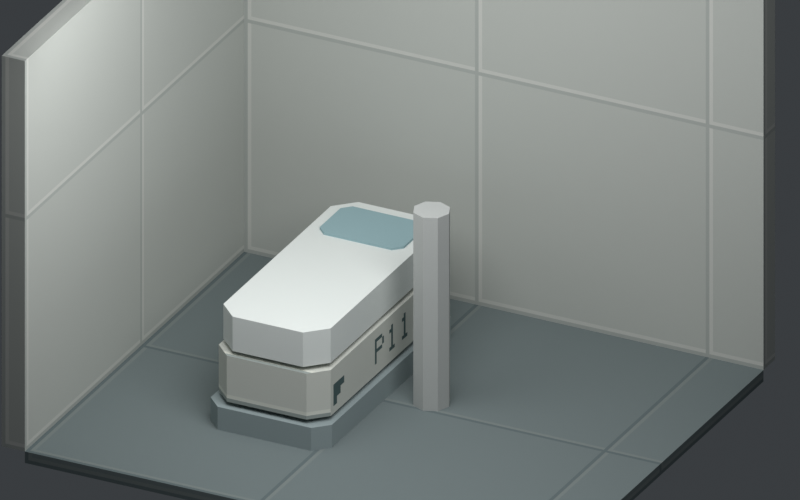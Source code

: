 # Source: room1_lowpoly_sample_v1.blend  (saved by Blender 5.0.119; exported with 4.5.12 LTS)
import bpy
from mathutils import Matrix  # noqa: F401  (used for matrix-valued properties, if any)

bpy.ops.wm.read_factory_settings(use_empty=True)
scene = bpy.context.scene
scene.name = 'Scene'

# ---- collections
col_01_local_room_shell = bpy.data.collections.new('01_LOCAL_ROOM_SHELL'); scene.collection.children.link(col_01_local_room_shell)
col_02_p11_engineering_placeholder = bpy.data.collections.new('02_P11_ENGINEERING_PLACEHOLDER'); scene.collection.children.link(col_02_p11_engineering_placeholder)
col_03_scale_reference_not_character = bpy.data.collections.new('03_SCALE_REFERENCE_NOT_CHARACTER'); scene.collection.children.link(col_03_scale_reference_not_character)
col_04_review_cameras_and_lights = bpy.data.collections.new('04_REVIEW_CAMERAS_AND_LIGHTS'); scene.collection.children.link(col_04_review_cameras_and_lights)

# ---- images (referenced by path relative to the original .blend; pixels are not part of the script)
import os
ASSET_DIR = os.environ.get("B2B_ASSET_DIR", "")  # directory of the original .blend (textures are referenced by path, not embedded)
HERE = os.path.dirname(os.path.abspath(__file__))  # packed textures are extracted next to this script under _unpacked/

def load_image(name, relpath, width, height, colorspace="sRGB"):
    """Load a texture the original file referenced (path relative to the .blend, or extracted next to this script)."""
    p = next((c for c in (os.path.join(HERE, relpath), os.path.join(ASSET_DIR, relpath)) if relpath and os.path.exists(c)), "")
    if p:
        img = bpy.data.images.load(p, check_existing=True)
        img.name = name
    else:  # same state as the original file: an image datablock whose file is absent (Cycles renders it pink)
        img = bpy.data.images.new(name, width, height)
        img.source = "FILE"
        img.filepath = "//" + (relpath or name)
    img.colorspace_settings.name = colorspace
    return img
img_floor_test_128 = load_image('floor_test_128', '_unpacked/floor_test_128.ca54c371.png', 128, 128, 'sRGB')
img_wall_test_128 = load_image('wall_test_128', '_unpacked/wall_test_128.73472a32.png', 128, 128, 'sRGB')
img_pod_test_128 = load_image('pod_test_128', '_unpacked/pod_test_128.c9e9a6db.png', 128, 128, 'sRGB')
img_p11_label_256x32 = load_image('P11_label_256x32', '_unpacked/P11_label_256x32.bb6f4c6b.png', 256, 32, 'sRGB')

# ---- materials (node trees are filled in below, after node groups)
mat_test_floor_32texels_per_m = bpy.data.materials.new('TEST_floor_32texels_per_m')
mat_test_floor_32texels_per_m.diffuse_color = (0.4, 0.46, 0.46, 1.0)
mat_test_wall_32texels_per_m = bpy.data.materials.new('TEST_wall_32texels_per_m')
mat_test_wall_32texels_per_m.diffuse_color = (0.65, 0.67, 0.64, 1.0)
mat_test_base_matte = bpy.data.materials.new('TEST_base_matte')
mat_test_base_matte.diffuse_color = (0.29, 0.35, 0.36, 1.0)
mat_test_pod_surface_32texels_per_m = bpy.data.materials.new('TEST_pod_surface_32texels_per_m')
mat_test_pod_surface_32texels_per_m.diffuse_color = (0.73, 0.76, 0.72, 1.0)
mat_test_p11_right_side_64texels_per_m = bpy.data.materials.new('TEST_P11_right_side_64texels_per_m')
mat_test_p11_right_side_64texels_per_m.diffuse_color = (0.73, 0.76, 0.72, 1.0)
mat_test_lid_matte = bpy.data.materials.new('TEST_lid_matte')
mat_test_lid_matte.diffuse_color = (0.72, 0.76, 0.74, 1.0)
mat_observation_zone_opaque_placeholder = bpy.data.materials.new('OBSERVATION_ZONE_OPAQUE_PLACEHOLDER')
mat_observation_zone_opaque_placeholder.diffuse_color = (0.29, 0.43, 0.46, 1.0)
mat_scale_column_neutral = bpy.data.materials.new('Scale_column_neutral')
mat_scale_column_neutral.diffuse_color = (0.45, 0.47, 0.46, 1.0)

# ---- material node trees
mat_test_floor_32texels_per_m.use_nodes = True; mat_test_floor_32texels_per_m.node_tree.nodes.clear()
_N = mat_test_floor_32texels_per_m.node_tree.nodes; _L = mat_test_floor_32texels_per_m.node_tree.links
n0 = _N.new('ShaderNodeBsdfPrincipled'); n0.name = 'Principled BSDF'; n0.location = (-200, 100)
n0.inputs[2].default_value = 0.88
n0.inputs[13].default_value = 0.18
n1 = _N.new('ShaderNodeOutputMaterial'); n1.name = 'Material Output'; n1.location = (200, 100)
n2 = _N.new('ShaderNodeTexImage'); n2.name = 'Image Texture'; n2.location = (0, 0)
n2.label = 'Neutral pixel TEST - not approved palette'
n2.image = img_floor_test_128
n2.interpolation = 'Closest'
_L.new(n0.outputs[0], n1.inputs[0])
_L.new(n2.outputs[0], n0.inputs[0])
n1.is_active_output = True
mat_test_wall_32texels_per_m.use_nodes = True; mat_test_wall_32texels_per_m.node_tree.nodes.clear()
_N = mat_test_wall_32texels_per_m.node_tree.nodes; _L = mat_test_wall_32texels_per_m.node_tree.links
n0 = _N.new('ShaderNodeBsdfPrincipled'); n0.name = 'Principled BSDF'; n0.location = (-200, 100)
n0.inputs[2].default_value = 0.88
n0.inputs[13].default_value = 0.18
n1 = _N.new('ShaderNodeOutputMaterial'); n1.name = 'Material Output'; n1.location = (200, 100)
n2 = _N.new('ShaderNodeTexImage'); n2.name = 'Image Texture'; n2.location = (0, 0)
n2.label = 'Neutral pixel TEST - not approved palette'
n2.image = img_wall_test_128
n2.interpolation = 'Closest'
_L.new(n0.outputs[0], n1.inputs[0])
_L.new(n2.outputs[0], n0.inputs[0])
n1.is_active_output = True
mat_test_base_matte.use_nodes = True; mat_test_base_matte.node_tree.nodes.clear()
_N = mat_test_base_matte.node_tree.nodes; _L = mat_test_base_matte.node_tree.links
n0 = _N.new('ShaderNodeBsdfPrincipled'); n0.name = 'Principled BSDF'; n0.location = (-200, 100)
n0.inputs[0].default_value = (0.29, 0.35, 0.36, 1.0)
n0.inputs[2].default_value = 0.88
n0.inputs[13].default_value = 0.18
n1 = _N.new('ShaderNodeOutputMaterial'); n1.name = 'Material Output'; n1.location = (200, 100)
_L.new(n0.outputs[0], n1.inputs[0])
n1.is_active_output = True
mat_test_pod_surface_32texels_per_m.use_nodes = True; mat_test_pod_surface_32texels_per_m.node_tree.nodes.clear()
_N = mat_test_pod_surface_32texels_per_m.node_tree.nodes; _L = mat_test_pod_surface_32texels_per_m.node_tree.links
n0 = _N.new('ShaderNodeBsdfPrincipled'); n0.name = 'Principled BSDF'; n0.location = (-200, 100)
n0.inputs[2].default_value = 0.88
n0.inputs[13].default_value = 0.18
n1 = _N.new('ShaderNodeOutputMaterial'); n1.name = 'Material Output'; n1.location = (200, 100)
n2 = _N.new('ShaderNodeTexImage'); n2.name = 'Image Texture'; n2.location = (0, 0)
n2.label = 'Neutral pixel TEST - not approved palette'
n2.image = img_pod_test_128
n2.interpolation = 'Closest'
_L.new(n0.outputs[0], n1.inputs[0])
_L.new(n2.outputs[0], n0.inputs[0])
n1.is_active_output = True
mat_test_p11_right_side_64texels_per_m.use_nodes = True; mat_test_p11_right_side_64texels_per_m.node_tree.nodes.clear()
_N = mat_test_p11_right_side_64texels_per_m.node_tree.nodes; _L = mat_test_p11_right_side_64texels_per_m.node_tree.links
n0 = _N.new('ShaderNodeBsdfPrincipled'); n0.name = 'Principled BSDF'; n0.location = (-200, 100)
n0.inputs[2].default_value = 0.88
n0.inputs[13].default_value = 0.18
n1 = _N.new('ShaderNodeOutputMaterial'); n1.name = 'Material Output'; n1.location = (200, 100)
n2 = _N.new('ShaderNodeTexImage'); n2.name = 'Image Texture'; n2.location = (0, 0)
n2.label = 'Neutral pixel TEST - not approved palette'
n2.image = img_p11_label_256x32
n2.interpolation = 'Closest'
_L.new(n0.outputs[0], n1.inputs[0])
_L.new(n2.outputs[0], n0.inputs[0])
n1.is_active_output = True
mat_test_lid_matte.use_nodes = True; mat_test_lid_matte.node_tree.nodes.clear()
_N = mat_test_lid_matte.node_tree.nodes; _L = mat_test_lid_matte.node_tree.links
n0 = _N.new('ShaderNodeBsdfPrincipled'); n0.name = 'Principled BSDF'; n0.location = (-200, 100)
n0.inputs[0].default_value = (0.72, 0.76, 0.74, 1.0)
n0.inputs[2].default_value = 0.88
n0.inputs[13].default_value = 0.18
n1 = _N.new('ShaderNodeOutputMaterial'); n1.name = 'Material Output'; n1.location = (200, 100)
_L.new(n0.outputs[0], n1.inputs[0])
n1.is_active_output = True
mat_observation_zone_opaque_placeholder.use_nodes = True; mat_observation_zone_opaque_placeholder.node_tree.nodes.clear()
_N = mat_observation_zone_opaque_placeholder.node_tree.nodes; _L = mat_observation_zone_opaque_placeholder.node_tree.links
n0 = _N.new('ShaderNodeBsdfPrincipled'); n0.name = 'Principled BSDF'; n0.location = (-200, 100)
n0.inputs[0].default_value = (0.29, 0.43, 0.46, 1.0)
n0.inputs[2].default_value = 0.88
n0.inputs[13].default_value = 0.18
n1 = _N.new('ShaderNodeOutputMaterial'); n1.name = 'Material Output'; n1.location = (200, 100)
_L.new(n0.outputs[0], n1.inputs[0])
n1.is_active_output = True
mat_scale_column_neutral.use_nodes = True; mat_scale_column_neutral.node_tree.nodes.clear()
_N = mat_scale_column_neutral.node_tree.nodes; _L = mat_scale_column_neutral.node_tree.links
n0 = _N.new('ShaderNodeBsdfPrincipled'); n0.name = 'Principled BSDF'; n0.location = (-200, 100)
n0.inputs[0].default_value = (0.45, 0.47, 0.46, 1.0)
n0.inputs[2].default_value = 0.88
n0.inputs[13].default_value = 0.18
n1 = _N.new('ShaderNodeOutputMaterial'); n1.name = 'Material Output'; n1.location = (200, 100)
_L.new(n0.outputs[0], n1.inputs[0])
n1.is_active_output = True

# ---- world
world_neutral_review_world = bpy.data.worlds.new('Neutral_review_world'); scene.world = world_neutral_review_world
world_neutral_review_world.use_nodes = True; world_neutral_review_world.node_tree.nodes.clear()
_N = world_neutral_review_world.node_tree.nodes; _L = world_neutral_review_world.node_tree.links
n0 = _N.new('ShaderNodeBackground'); n0.name = 'Background'; n0.location = (-200, 100)
n0.inputs[0].default_value = (0.18, 0.2, 0.22, 1.0)
n0.inputs[1].default_value = 0.35
n1 = _N.new('ShaderNodeOutputWorld'); n1.name = 'World Output'; n1.location = (200, 100)
_L.new(n0.outputs[0], n1.inputs[0])
n1.is_active_output = True

# ---- cameras
cam_camera_a_local_near_side_candidate = bpy.data.cameras.new('Camera_A_local_near_side_candidate')
cam_camera_a_local_near_side_candidate.type = 'ORTHO'
cam_camera_a_local_near_side_candidate.clip_end = 200.0
cam_camera_a_local_near_side_candidate.ortho_scale = 6.2
cam_camera_c_pixel_surface_close = bpy.data.cameras.new('Camera_C_pixel_surface_close')
cam_camera_c_pixel_surface_close.type = 'ORTHO'
cam_camera_c_pixel_surface_close.clip_end = 200.0
cam_camera_c_pixel_surface_close.ortho_scale = 3.1

# ---- lights
light_review_key_not_room_fixture = bpy.data.lights.new('REVIEW_key_not_room_fixture', 'AREA')
light_review_key_not_room_fixture.energy = 400.0
light_review_key_not_room_fixture.shape = 'DISK'
light_review_key_not_room_fixture.size = 5.0
light_review_fill_not_room_fixture = bpy.data.lights.new('REVIEW_fill_not_room_fixture', 'AREA')
light_review_fill_not_room_fixture.energy = 100.0
light_review_fill_not_room_fixture.shape = 'DISK'
light_review_fill_not_room_fixture.size = 3.0

# ---- meshes
me_local_floor_crop_mesh = bpy.data.meshes.new('Local_floor_crop_mesh')
me_local_floor_crop_mesh.from_pydata([(0.0, 0.0, 0.0), (4.5, 0.0, 0.0), (4.5, 3.8, 0.0), (0.0, 3.8, 0.0), (0.0, 0.0, 0.1), (4.5, 0.0, 0.1), (4.5, 3.8, 0.1), (0.0, 3.8, 0.1)], [], [(3, 2, 1, 0), (4, 5, 6, 7), (0, 1, 5, 4), (1, 2, 6, 5), (2, 3, 7, 6), (3, 0, 4, 7)])
_uv = me_local_floor_crop_mesh.uv_layers.new(name='UV_TEST_PLANAR_TEXEL_DENSITY')
_uv.uv.foreach_set('vector', [0.0, 0.95, 1.125, 0.95, 1.125, 0.0, 0.0, 0.0, 0.0, 0.0, 1.125, 0.0, 1.125, 0.95, 0.0, 0.95, 0.0, 0.0, 1.125, 0.0, 1.125, 0.025, 0.0, 0.025, 0.0, 0.0, 0.95, 0.0, 0.95, 0.025, 0.0, 0.025, 1.125, 0.0, 0.0, 0.0, 0.0, 0.025, 1.125, 0.025, 0.95, 0.0, 0.0, 0.0, 0.0, 0.025, 0.95, 0.025])
me_local_floor_crop_mesh.materials.append(mat_test_floor_32texels_per_m)
me_local_floor_crop_mesh.update()
me_local_left_wall_0p20m_mesh = bpy.data.meshes.new('Local_left_wall_0p20m_mesh')
me_local_left_wall_0p20m_mesh.from_pydata([(0.0, 0.0, 0.0), (0.2, 0.0, 0.0), (0.2, 4.0, 0.0), (0.0, 4.0, 0.0), (0.0, 0.0, 3.4), (0.2, 0.0, 3.4), (0.2, 4.0, 3.4), (0.0, 4.0, 3.4)], [], [(3, 2, 1, 0), (4, 5, 6, 7), (0, 1, 5, 4), (1, 2, 6, 5), (2, 3, 7, 6), (3, 0, 4, 7)])
_uv = me_local_left_wall_0p20m_mesh.uv_layers.new(name='UV_TEST_PLANAR_TEXEL_DENSITY')
_uv.uv.foreach_set('vector', [0.0, 1.0, 0.05, 1.0, 0.05, 0.0, 0.0, 0.0, 0.0, 0.0, 0.05, 0.0, 0.05, 1.0, 0.0, 1.0, 0.0, 0.0, 0.05, 0.0, 0.05, 0.85, 0.0, 0.85, 0.0, 0.0, 1.0, 0.0, 1.0, 0.85, 0.0, 0.85, 0.05, 0.0, 0.0, 0.0, 0.0, 0.85, 0.05, 0.85, 1.0, 0.0, 0.0, 0.0, 0.0, 0.85, 1.0, 0.85])
me_local_left_wall_0p20m_mesh.materials.append(mat_test_wall_32texels_per_m)
me_local_left_wall_0p20m_mesh.update()
me_local_rear_wall_0p20m_mesh = bpy.data.meshes.new('Local_rear_wall_0p20m_mesh')
me_local_rear_wall_0p20m_mesh.from_pydata([(0.0, 0.0, 0.0), (4.5, 0.0, 0.0), (4.5, 0.2, 0.0), (0.0, 0.2, 0.0), (0.0, 0.0, 3.4), (4.5, 0.0, 3.4), (4.5, 0.2, 3.4), (0.0, 0.2, 3.4)], [], [(3, 2, 1, 0), (4, 5, 6, 7), (0, 1, 5, 4), (1, 2, 6, 5), (2, 3, 7, 6), (3, 0, 4, 7)])
_uv = me_local_rear_wall_0p20m_mesh.uv_layers.new(name='UV_TEST_PLANAR_TEXEL_DENSITY')
_uv.uv.foreach_set('vector', [0.0, 0.05, 1.125, 0.05, 1.125, 0.0, 0.0, 0.0, 0.0, 0.0, 1.125, 0.0, 1.125, 0.05, 0.0, 0.05, 0.0, 0.0, 1.125, 0.0, 1.125, 0.85, 0.0, 0.85, 0.0, 0.0, 0.05, 0.0, 0.05, 0.85, 0.0, 0.85, 1.125, 0.0, 0.0, 0.0, 0.0, 0.85, 1.125, 0.85, 0.05, 0.0, 0.0, 0.0, 0.0, 0.85, 0.05, 0.85])
me_local_rear_wall_0p20m_mesh.materials.append(mat_test_wall_32texels_per_m)
me_local_rear_wall_0p20m_mesh.update()
me_p11_base_inherited_mesh = bpy.data.meshes.new('P11_Base_inherited_mesh')
me_p11_base_inherited_mesh.from_pydata([(0.12, 0.0, 0.0), (0.93, 0.0, 0.0), (1.05, 0.12, 0.0), (1.05, 2.18, 0.0), (0.93, 2.3, 0.0), (0.12, 2.3, 0.0), (0.0, 2.18, 0.0), (0.0, 0.12, 0.0), (0.12, 0.0, 0.2), (0.93, 0.0, 0.2), (1.05, 0.12, 0.2), (1.05, 2.18, 0.2), (0.93, 2.3, 0.2), (0.12, 2.3, 0.2), (0.0, 2.18, 0.2), (0.0, 0.12, 0.2)], [], [(7, 6, 5, 4, 3, 2, 1, 0), (8, 9, 10, 11, 12, 13, 14, 15), (0, 1, 9, 8), (1, 2, 10, 9), (2, 3, 11, 10), (3, 4, 12, 11), (4, 5, 13, 12), (5, 6, 14, 13), (6, 7, 15, 14), (7, 0, 8, 15)])
_uv = me_p11_base_inherited_mesh.uv_layers.new(name='UV_TEST_PLANAR_TEXEL_DENSITY')
_uv.uv.foreach_set('vector', [0.0, 0.03, 0.0, 0.545, 0.03, 0.575, 0.2325, 0.575, 0.2625, 0.545, 0.2625, 0.03, 0.2325, 0.0, 0.03, 0.0, 0.03, 0.0, 0.2325, 0.0, 0.2625, 0.03, 0.2625, 0.545, 0.2325, 0.575, 0.03, 0.575, 0.0, 0.545, 0.0, 0.03, 0.03, 0.0, 0.2325, 0.0, 0.2325, 0.05, 0.03, 0.05, 0.0, 0.0, 0.03, 0.0, 0.03, 0.05, 0.0, 0.05, 0.03, 0.0, 0.545, 0.0, 0.545, 0.05, 0.03, 0.05, 0.2625, 0.0, 0.2325, 0.0, 0.2325, 0.05, 0.2625, 0.05, 0.2325, 0.0, 0.03, 0.0, 0.03, 0.05, 0.2325, 0.05, 0.03, 0.0, 0.0, 0.0, 0.0, 0.05, 0.03, 0.05, 0.545, 0.0, 0.03, 0.0, 0.03, 0.05, 0.545, 0.05, 0.03, 0.0, 0.0, 0.0, 0.0, 0.05, 0.03, 0.05])
me_p11_base_inherited_mesh.materials.append(mat_test_base_matte)
me_p11_base_inherited_mesh.update()
me_p11_body_inherited_mesh = bpy.data.meshes.new('P11_Body_inherited_mesh')
me_p11_body_inherited_mesh.from_pydata([(0.14, 0.0, 0.0), (0.83, 0.0, 0.0), (0.97, 0.14, 0.0), (0.97, 2.08, 0.0), (0.83, 2.22, 0.0), (0.14, 2.22, 0.0), (0.0, 2.08, 0.0), (0.0, 0.14, 0.0), (0.14, 0.0, 0.4), (0.83, 0.0, 0.4), (0.97, 0.14, 0.4), (0.97, 2.08, 0.4), (0.83, 2.22, 0.4), (0.14, 2.22, 0.4), (0.0, 2.08, 0.4), (0.0, 0.14, 0.4)], [], [(7, 6, 5, 4, 3, 2, 1, 0), (8, 9, 10, 11, 12, 13, 14, 15), (0, 1, 9, 8), (1, 2, 10, 9), (2, 3, 11, 10), (3, 4, 12, 11), (4, 5, 13, 12), (5, 6, 14, 13), (6, 7, 15, 14), (7, 0, 8, 15)])
me_p11_body_inherited_mesh.polygons.foreach_set('material_index', [0, 0, 0, 0, 1, 0, 0, 0, 0, 0])
_uv = me_p11_body_inherited_mesh.uv_layers.new(name='UV_TEST_PLANAR_TEXEL_DENSITY')
_uv.uv.foreach_set('vector', [0.0, 0.035, 0.0, 0.52, 0.035, 0.555, 0.2075, 0.555, 0.2425, 0.52, 0.2425, 0.035, 0.2075, 0.0, 0.035, 0.0, 0.035, 0.0, 0.2075, 0.0, 0.2425, 0.035, 0.2425, 0.52, 0.2075, 0.555, 0.035, 0.555, 0.0, 0.52, 0.0, 0.035, 0.035, 0.0, 0.2075, 0.0, 0.2075, 0.1, 0.035, 0.1, 0.2075, 0.0, 0.2425, 0.0, 0.2425, 0.1, 0.2075, 0.1, 0.035, 0.0, 0.52, 0.0, 0.52, 0.8, 0.035, 0.8, 0.52, 0.0, 0.555, 0.0, 0.555, 0.1, 0.52, 0.1, 0.2075, 0.0, 0.035, 0.0, 0.035, 0.1, 0.2075, 0.1, 0.555, 0.0, 0.52, 0.0, 0.52, 0.1, 0.555, 0.1, 0.52, 0.0, 0.035, 0.0, 0.035, 0.1, 0.52, 0.1, 0.035, 0.0, 0.0, 0.0, 0.0, 0.1, 0.035, 0.1])
me_p11_body_inherited_mesh.materials.append(mat_test_pod_surface_32texels_per_m)
me_p11_body_inherited_mesh.materials.append(mat_test_p11_right_side_64texels_per_m)
me_p11_body_inherited_mesh.update()
me_p11_lid_inherited_mesh = bpy.data.meshes.new('P11_Lid_inherited_mesh')
me_p11_lid_inherited_mesh.from_pydata([(0.16, 0.0, 0.0), (0.77, 0.0, 0.0), (0.93, 0.16, 0.0), (0.93, 2.02, 0.0), (0.77, 2.18, 0.0), (0.16, 2.18, 0.0), (0.0, 2.02, 0.0), (0.0, 0.16, 0.0), (0.16, 0.0, 0.3), (0.77, 0.0, 0.3), (0.93, 0.16, 0.3), (0.93, 2.02, 0.3), (0.77, 2.18, 0.3), (0.16, 2.18, 0.3), (0.0, 2.02, 0.3), (0.0, 0.16, 0.3)], [], [(7, 6, 5, 4, 3, 2, 1, 0), (8, 9, 10, 11, 12, 13, 14, 15), (0, 1, 9, 8), (1, 2, 10, 9), (2, 3, 11, 10), (3, 4, 12, 11), (4, 5, 13, 12), (5, 6, 14, 13), (6, 7, 15, 14), (7, 0, 8, 15)])
_uv = me_p11_lid_inherited_mesh.uv_layers.new(name='UV_TEST_PLANAR_TEXEL_DENSITY')
_uv.uv.foreach_set('vector', [0.0, 0.04, 0.0, 0.505, 0.04, 0.545, 0.1925, 0.545, 0.2325, 0.505, 0.2325, 0.04, 0.1925, 0.0, 0.04, 0.0, 0.04, 0.0, 0.1925, 0.0, 0.2325, 0.04, 0.2325, 0.505, 0.1925, 0.545, 0.04, 0.545, 0.0, 0.505, 0.0, 0.04, 0.04, 0.0, 0.1925, 0.0, 0.1925, 0.075, 0.04, 0.075, 0.1925, 0.0, 0.2325, 0.0, 0.2325, 0.075, 0.1925, 0.075, 0.04, 0.0, 0.505, 0.0, 0.505, 0.075, 0.04, 0.075, 0.505, 0.0, 0.545, 0.0, 0.545, 0.075, 0.505, 0.075, 0.1925, 0.0, 0.04, 0.0, 0.04, 0.075, 0.1925, 0.075, 0.545, 0.0, 0.505, 0.0, 0.505, 0.075, 0.545, 0.075, 0.505, 0.0, 0.04, 0.0, 0.04, 0.075, 0.505, 0.075, 0.04, 0.0, 0.0, 0.0, 0.0, 0.075, 0.04, 0.075])
me_p11_lid_inherited_mesh.materials.append(mat_test_lid_matte)
me_p11_lid_inherited_mesh.update()
me_p11_head_zone_inherited_mesh = bpy.data.meshes.new('P11_Head_zone_inherited_mesh')
me_p11_head_zone_inherited_mesh.from_pydata([(0.07, 0.0, 0.0), (0.66, 0.0, 0.0), (0.73, 0.07, 0.0), (0.73, 0.43, 0.0), (0.66, 0.5, 0.0), (0.07, 0.5, 0.0), (0.0, 0.43, 0.0), (0.0, 0.07, 0.0), (0.07, 0.0, 0.02), (0.66, 0.0, 0.02), (0.73, 0.07, 0.02), (0.73, 0.43, 0.02), (0.66, 0.5, 0.02), (0.07, 0.5, 0.02), (0.0, 0.43, 0.02), (0.0, 0.07, 0.02)], [], [(7, 6, 5, 4, 3, 2, 1, 0), (8, 9, 10, 11, 12, 13, 14, 15), (0, 1, 9, 8), (1, 2, 10, 9), (2, 3, 11, 10), (3, 4, 12, 11), (4, 5, 13, 12), (5, 6, 14, 13), (6, 7, 15, 14), (7, 0, 8, 15)])
_uv = me_p11_head_zone_inherited_mesh.uv_layers.new(name='UV_TEST_PLANAR_TEXEL_DENSITY')
_uv.uv.foreach_set('vector', [0.0, 0.0175, 0.0, 0.1075, 0.0175, 0.125, 0.165, 0.125, 0.1825, 0.1075, 0.1825, 0.0175, 0.165, 0.0, 0.0175, 0.0, 0.0175, 0.0, 0.165, 0.0, 0.1825, 0.0175, 0.1825, 0.1075, 0.165, 0.125, 0.0175, 0.125, 0.0, 0.1075, 0.0, 0.0175, 0.0175, 0.0, 0.165, 0.0, 0.165, 0.005, 0.0175, 0.005, 0.0, 0.0, 0.0175, 0.0, 0.0175, 0.005, 0.0, 0.005, 0.0175, 0.0, 0.1075, 0.0, 0.1075, 0.005, 0.0175, 0.005, 0.1075, 0.0, 0.125, 0.0, 0.125, 0.005, 0.1075, 0.005, 0.165, 0.0, 0.0175, 0.0, 0.0175, 0.005, 0.165, 0.005, 0.0175, 0.0, 0.0, 0.0, 0.0, 0.005, 0.0175, 0.005, 0.1075, 0.0, 0.0175, 0.0, 0.0175, 0.005, 0.1075, 0.005, 0.0175, 0.0, 0.0, 0.0, 0.0, 0.005, 0.0175, 0.005])
me_p11_head_zone_inherited_mesh.materials.append(mat_observation_zone_opaque_placeholder)
me_p11_head_zone_inherited_mesh.update()
me_cylinder = bpy.data.meshes.new('Cylinder')
me_cylinder.from_pydata([(0.0, 0.15, -0.84), (0.0, 0.15, 0.84), (0.1061, 0.1061, -0.84), (0.1061, 0.1061, 0.84), (0.15, 0.0, -0.84), (0.15, 0.0, 0.84), (0.1061, -0.1061, -0.84), (0.1061, -0.1061, 0.84), (0.0, -0.15, -0.84), (0.0, -0.15, 0.84), (-0.1061, -0.1061, -0.84), (-0.1061, -0.1061, 0.84), (-0.15, 0.0, -0.84), (-0.15, 0.0, 0.84), (-0.1061, 0.1061, -0.84), (-0.1061, 0.1061, 0.84)], [], [(0, 1, 3, 2), (2, 3, 5, 4), (4, 5, 7, 6), (6, 7, 9, 8), (8, 9, 11, 10), (10, 11, 13, 12), (3, 1, 15, 13, 11, 9, 7, 5), (12, 13, 15, 14), (14, 15, 1, 0), (0, 2, 4, 6, 8, 10, 12, 14)])
_uv = me_cylinder.uv_layers.new(name='UVMap')
_uv.uv.foreach_set('vector', [1.0, 0.5, 1.0, 1.0, 0.875, 1.0, 0.875, 0.5, 0.875, 0.5, 0.875, 1.0, 0.75, 1.0, 0.75, 0.5, 0.75, 0.5, 0.75, 1.0, 0.625, 1.0, 0.625, 0.5, 0.625, 0.5, 0.625, 1.0, 0.5, 1.0, 0.5, 0.5, 0.5, 0.5, 0.5, 1.0, 0.375, 1.0, 0.375, 0.5, 0.375, 0.5, 0.375, 1.0, 0.25, 1.0, 0.25, 0.5, 0.4197, 0.4197, 0.25, 0.49, 0.08029, 0.4197, 0.01, 0.25, 0.08029, 0.08029, 0.25, 0.01, 0.4197, 0.08029, 0.49, 0.25, 0.25, 0.5, 0.25, 1.0, 0.125, 1.0, 0.125, 0.5, 0.125, 0.5, 0.125, 1.0, 0.0, 1.0, 0.0, 0.5, 0.75, 0.49, 0.9197, 0.4197, 0.99, 0.25, 0.9197, 0.08029, 0.75, 0.01, 0.5803, 0.08029, 0.51, 0.25, 0.5803, 0.4197])
_uv.active_render = True
_uv = me_cylinder.uv_layers.new(name='UV_TEST_PLANAR_TEXEL_DENSITY')
_uv.uv.foreach_set('vector', [0.0375, 0.0, 0.0375, 0.42, 0.06402, 0.42, 0.06402, 0.0, 0.06402, 0.0, 0.06402, 0.42, 0.0375, 0.42, 0.0375, 0.0, 0.0375, 0.0, 0.0375, 0.42, 0.01098, 0.42, 0.01098, 0.0, 0.06402, 0.0, 0.06402, 0.42, 0.0375, 0.42, 0.0375, 0.0, 0.0375, 0.0, 0.0375, 0.42, 0.01098, 0.42, 0.01098, 0.0, 0.01098, 0.0, 0.01098, 0.42, 0.0375, 0.42, 0.0375, 0.0, 0.06402, 0.06402, 0.0375, 0.075, 0.01098, 0.06402, 0.0, 0.0375, 0.01098, 0.01098, 0.0375, 0.0, 0.06402, 0.01098, 0.075, 0.0375, 0.0375, 0.0, 0.0375, 0.42, 0.06402, 0.42, 0.06402, 0.0, 0.01098, 0.0, 0.01098, 0.42, 0.0375, 0.42, 0.0375, 0.0, 0.0375, 0.075, 0.06402, 0.06402, 0.075, 0.0375, 0.06402, 0.01098, 0.0375, 0.0, 0.01098, 0.01098, 0.0, 0.0375, 0.01098, 0.06402])
me_cylinder.materials.append(mat_scale_column_neutral)
me_cylinder.update()

# ---- objects
ob_local_floor_crop = bpy.data.objects.new('Local_floor_crop', me_local_floor_crop_mesh)
ob_local_left_wall_0p20m = bpy.data.objects.new('Local_left_wall_0p20m', me_local_left_wall_0p20m_mesh)
ob_local_rear_wall_0p20m = bpy.data.objects.new('Local_rear_wall_0p20m', me_local_rear_wall_0p20m_mesh)
ob_p11_base_inherited = bpy.data.objects.new('P11_Base_inherited', me_p11_base_inherited_mesh)
ob_p11_body_inherited = bpy.data.objects.new('P11_Body_inherited', me_p11_body_inherited_mesh)
ob_p11_lid_inherited = bpy.data.objects.new('P11_Lid_inherited', me_p11_lid_inherited_mesh)
ob_p11_head_zone_inherited = bpy.data.objects.new('P11_Head_zone_inherited', me_p11_head_zone_inherited_mesh)
ob_scale_column_1p68m_not_character = bpy.data.objects.new('Scale_column_1p68m_NOT_CHARACTER', me_cylinder)
ob_camera_a_local_near_side_candidate = bpy.data.objects.new('Camera_A_local_near_side_candidate', cam_camera_a_local_near_side_candidate)
ob_camera_c_pixel_surface_close = bpy.data.objects.new('Camera_C_pixel_surface_close', cam_camera_c_pixel_surface_close)
ob_review_key_not_room_fixture = bpy.data.objects.new('REVIEW_key_not_room_fixture', light_review_key_not_room_fixture)
ob_review_fill_not_room_fixture = bpy.data.objects.new('REVIEW_fill_not_room_fixture', light_review_fill_not_room_fixture)

# ---- transforms, parenting, visibility, modifiers, constraints
ob_local_floor_crop.location = (0.2, 5.5, -0.1)
ob_local_left_wall_0p20m.location = (0.0, 5.5, 0.0)
ob_local_rear_wall_0p20m.location = (0.2, 9.3, 0.0)
ob_p11_base_inherited.location = (1.25, 6.5, 0.0)
ob_p11_body_inherited.location = (1.29, 6.54, 0.24)
ob_p11_lid_inherited.location = (1.31, 6.56, 0.68)
ob_p11_head_zone_inherited.location = (1.41, 8.12, 0.98)
ob_scale_column_1p68m_not_character.location = (2.65, 7.65, 0.84)
ob_camera_a_local_near_side_candidate.location = (6.95, -1.5, 6.5)
ob_camera_a_local_near_side_candidate.rotation_euler = (1.098, 9.036e-09, 0.4636)
ob_camera_c_pixel_surface_close.location = (5.4, 3.7, 2.88)
ob_camera_c_pixel_surface_close.rotation_euler = (1.162, -1.093e-08, 0.7188)
ob_review_key_not_room_fixture.location = (5.0, 4.5, 6.0)
ob_review_key_not_room_fixture.rotation_euler = (0.6571, -5.244e-09, 0.7854)
ob_review_fill_not_room_fixture.location = (2.0, 6.0, 4.0)
ob_review_fill_not_room_fixture.rotation_euler = (0.4049, -0.0, 0.0)

# ---- collection membership
col_01_local_room_shell.objects.link(ob_local_floor_crop)
col_01_local_room_shell.objects.link(ob_local_left_wall_0p20m)
col_01_local_room_shell.objects.link(ob_local_rear_wall_0p20m)
col_02_p11_engineering_placeholder.objects.link(ob_p11_base_inherited)
col_02_p11_engineering_placeholder.objects.link(ob_p11_body_inherited)
col_02_p11_engineering_placeholder.objects.link(ob_p11_lid_inherited)
col_02_p11_engineering_placeholder.objects.link(ob_p11_head_zone_inherited)
col_03_scale_reference_not_character.objects.link(ob_scale_column_1p68m_not_character)
col_04_review_cameras_and_lights.objects.link(ob_camera_a_local_near_side_candidate)
col_04_review_cameras_and_lights.objects.link(ob_camera_c_pixel_surface_close)
col_04_review_cameras_and_lights.objects.link(ob_review_key_not_room_fixture)
col_04_review_cameras_and_lights.objects.link(ob_review_fill_not_room_fixture)

# ---- scene / render settings (as saved in the file)
scene.camera = ob_camera_a_local_near_side_candidate
scene.frame_start = 1; scene.frame_end = 250; scene.frame_set(1)
scene.render.engine = 'BLENDER_EEVEE_NEXT'
scene.render.resolution_x = 1600
scene.render.resolution_y = 1000
scene.render.bake_bias = 0.0
scene.render.bake_samples = 0
scene.cycles.sampling_pattern = 'TABULATED_SOBOL'
scene.eevee.use_volume_custom_range = False
scene.view_settings.view_transform = 'Standard'
scene.view_settings.exposure = -0.6
bpy.context.view_layer.update()
